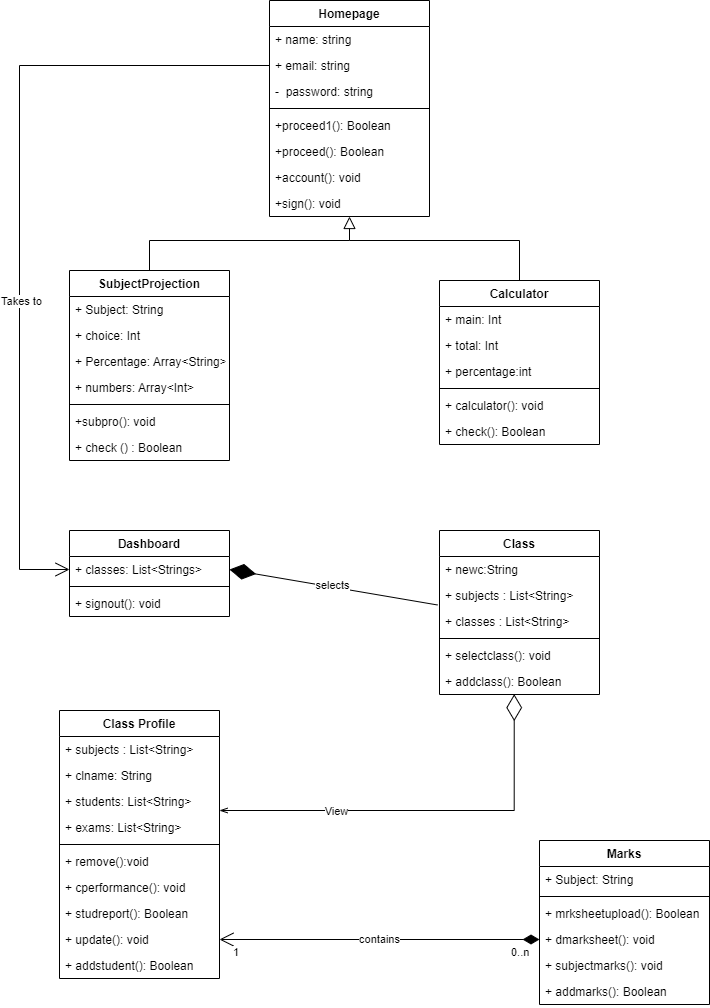

The diagram above was exported from draw.io. Its source (the exported page's mxGraphModel, read from the mxfile embedded in the PNG):
<mxGraphModel dx="734" dy="1607" grid="1" gridSize="10" guides="1" tooltips="1" connect="1" arrows="1" fold="1" page="1" pageScale="1" pageWidth="850" pageHeight="1100" math="0" shadow="0">
  <root>
    <mxCell id="0" />
    <mxCell id="1" parent="0" />
    <mxCell id="U9cS7XHf2e_2fuP_1cOi-17" value="Calculator" style="swimlane;fontStyle=1;align=center;verticalAlign=top;childLayout=stackLayout;horizontal=1;startSize=26;horizontalStack=0;resizeParent=1;resizeParentMax=0;resizeLast=0;collapsible=1;marginBottom=0;" parent="1" vertex="1">
      <mxGeometry x="470" y="240" width="160" height="164" as="geometry" />
    </mxCell>
    <mxCell id="U9cS7XHf2e_2fuP_1cOi-18" value="+ main: Int" style="text;strokeColor=none;fillColor=none;align=left;verticalAlign=top;spacingLeft=4;spacingRight=4;overflow=hidden;rotatable=0;points=[[0,0.5],[1,0.5]];portConstraint=eastwest;" parent="U9cS7XHf2e_2fuP_1cOi-17" vertex="1">
      <mxGeometry y="26" width="160" height="26" as="geometry" />
    </mxCell>
    <mxCell id="U9cS7XHf2e_2fuP_1cOi-21" value="+ total: Int" style="text;strokeColor=none;fillColor=none;align=left;verticalAlign=top;spacingLeft=4;spacingRight=4;overflow=hidden;rotatable=0;points=[[0,0.5],[1,0.5]];portConstraint=eastwest;" parent="U9cS7XHf2e_2fuP_1cOi-17" vertex="1">
      <mxGeometry y="52" width="160" height="26" as="geometry" />
    </mxCell>
    <mxCell id="AiV21hpvln2iSJStw3Qh-2" value="+ percentage:int" style="text;strokeColor=none;fillColor=none;align=left;verticalAlign=top;spacingLeft=4;spacingRight=4;overflow=hidden;rotatable=0;points=[[0,0.5],[1,0.5]];portConstraint=eastwest;" parent="U9cS7XHf2e_2fuP_1cOi-17" vertex="1">
      <mxGeometry y="78" width="160" height="26" as="geometry" />
    </mxCell>
    <mxCell id="U9cS7XHf2e_2fuP_1cOi-19" value="" style="line;strokeWidth=1;fillColor=none;align=left;verticalAlign=middle;spacingTop=-1;spacingLeft=3;spacingRight=3;rotatable=0;labelPosition=right;points=[];portConstraint=eastwest;" parent="U9cS7XHf2e_2fuP_1cOi-17" vertex="1">
      <mxGeometry y="104" width="160" height="8" as="geometry" />
    </mxCell>
    <mxCell id="IIzhIDFI_PaaZkzgVK2J-5" value="+ calculator(): void" style="text;strokeColor=none;fillColor=none;align=left;verticalAlign=top;spacingLeft=4;spacingRight=4;overflow=hidden;rotatable=0;points=[[0,0.5],[1,0.5]];portConstraint=eastwest;" vertex="1" parent="U9cS7XHf2e_2fuP_1cOi-17">
      <mxGeometry y="112" width="160" height="26" as="geometry" />
    </mxCell>
    <mxCell id="U9cS7XHf2e_2fuP_1cOi-20" value="+ check(): Boolean" style="text;strokeColor=none;fillColor=none;align=left;verticalAlign=top;spacingLeft=4;spacingRight=4;overflow=hidden;rotatable=0;points=[[0,0.5],[1,0.5]];portConstraint=eastwest;" parent="U9cS7XHf2e_2fuP_1cOi-17" vertex="1">
      <mxGeometry y="138" width="160" height="26" as="geometry" />
    </mxCell>
    <mxCell id="U9cS7XHf2e_2fuP_1cOi-23" value="SubjectProjection" style="swimlane;fontStyle=1;align=center;verticalAlign=top;childLayout=stackLayout;horizontal=1;startSize=26;horizontalStack=0;resizeParent=1;resizeParentMax=0;resizeLast=0;collapsible=1;marginBottom=0;" parent="1" vertex="1">
      <mxGeometry x="100" y="230" width="160" height="190" as="geometry" />
    </mxCell>
    <mxCell id="U9cS7XHf2e_2fuP_1cOi-24" value="+ Subject: String" style="text;strokeColor=none;fillColor=none;align=left;verticalAlign=top;spacingLeft=4;spacingRight=4;overflow=hidden;rotatable=0;points=[[0,0.5],[1,0.5]];portConstraint=eastwest;" parent="U9cS7XHf2e_2fuP_1cOi-23" vertex="1">
      <mxGeometry y="26" width="160" height="26" as="geometry" />
    </mxCell>
    <mxCell id="U9cS7XHf2e_2fuP_1cOi-29" value="+ choice: Int" style="text;strokeColor=none;fillColor=none;align=left;verticalAlign=top;spacingLeft=4;spacingRight=4;overflow=hidden;rotatable=0;points=[[0,0.5],[1,0.5]];portConstraint=eastwest;" parent="U9cS7XHf2e_2fuP_1cOi-23" vertex="1">
      <mxGeometry y="52" width="160" height="26" as="geometry" />
    </mxCell>
    <mxCell id="U9cS7XHf2e_2fuP_1cOi-27" value="+ Percentage: Array&lt;String&gt;" style="text;strokeColor=none;fillColor=none;align=left;verticalAlign=top;spacingLeft=4;spacingRight=4;overflow=hidden;rotatable=0;points=[[0,0.5],[1,0.5]];portConstraint=eastwest;" parent="U9cS7XHf2e_2fuP_1cOi-23" vertex="1">
      <mxGeometry y="78" width="160" height="26" as="geometry" />
    </mxCell>
    <mxCell id="U9cS7XHf2e_2fuP_1cOi-28" value="+ numbers: Array&lt;Int&gt;" style="text;strokeColor=none;fillColor=none;align=left;verticalAlign=top;spacingLeft=4;spacingRight=4;overflow=hidden;rotatable=0;points=[[0,0.5],[1,0.5]];portConstraint=eastwest;" parent="U9cS7XHf2e_2fuP_1cOi-23" vertex="1">
      <mxGeometry y="104" width="160" height="26" as="geometry" />
    </mxCell>
    <mxCell id="U9cS7XHf2e_2fuP_1cOi-25" value="" style="line;strokeWidth=1;fillColor=none;align=left;verticalAlign=middle;spacingTop=-1;spacingLeft=3;spacingRight=3;rotatable=0;labelPosition=right;points=[];portConstraint=eastwest;" parent="U9cS7XHf2e_2fuP_1cOi-23" vertex="1">
      <mxGeometry y="130" width="160" height="8" as="geometry" />
    </mxCell>
    <mxCell id="IIzhIDFI_PaaZkzgVK2J-4" value="+subpro(): void" style="text;strokeColor=none;fillColor=none;align=left;verticalAlign=top;spacingLeft=4;spacingRight=4;overflow=hidden;rotatable=0;points=[[0,0.5],[1,0.5]];portConstraint=eastwest;" vertex="1" parent="U9cS7XHf2e_2fuP_1cOi-23">
      <mxGeometry y="138" width="160" height="26" as="geometry" />
    </mxCell>
    <mxCell id="U9cS7XHf2e_2fuP_1cOi-26" value="+ check () : Boolean" style="text;strokeColor=none;fillColor=none;align=left;verticalAlign=top;spacingLeft=4;spacingRight=4;overflow=hidden;rotatable=0;points=[[0,0.5],[1,0.5]];portConstraint=eastwest;" parent="U9cS7XHf2e_2fuP_1cOi-23" vertex="1">
      <mxGeometry y="164" width="160" height="26" as="geometry" />
    </mxCell>
    <mxCell id="U9cS7XHf2e_2fuP_1cOi-44" value="Class" style="swimlane;fontStyle=1;align=center;verticalAlign=top;childLayout=stackLayout;horizontal=1;startSize=26;horizontalStack=0;resizeParent=1;resizeParentMax=0;resizeLast=0;collapsible=1;marginBottom=0;" parent="1" vertex="1">
      <mxGeometry x="470" y="490" width="160" height="164" as="geometry" />
    </mxCell>
    <mxCell id="U9cS7XHf2e_2fuP_1cOi-45" value="+ newc:String&#10;" style="text;strokeColor=none;fillColor=none;align=left;verticalAlign=top;spacingLeft=4;spacingRight=4;overflow=hidden;rotatable=0;points=[[0,0.5],[1,0.5]];portConstraint=eastwest;" parent="U9cS7XHf2e_2fuP_1cOi-44" vertex="1">
      <mxGeometry y="26" width="160" height="26" as="geometry" />
    </mxCell>
    <mxCell id="U9cS7XHf2e_2fuP_1cOi-48" value="+ subjects : List&lt;String&gt;&#10;" style="text;strokeColor=none;fillColor=none;align=left;verticalAlign=top;spacingLeft=4;spacingRight=4;overflow=hidden;rotatable=0;points=[[0,0.5],[1,0.5]];portConstraint=eastwest;" parent="U9cS7XHf2e_2fuP_1cOi-44" vertex="1">
      <mxGeometry y="52" width="160" height="26" as="geometry" />
    </mxCell>
    <mxCell id="f1RNk7TR9jIOe37djTq0-13" value="+ classes : List&lt;String&gt;&#10;" style="text;strokeColor=none;fillColor=none;align=left;verticalAlign=top;spacingLeft=4;spacingRight=4;overflow=hidden;rotatable=0;points=[[0,0.5],[1,0.5]];portConstraint=eastwest;" parent="U9cS7XHf2e_2fuP_1cOi-44" vertex="1">
      <mxGeometry y="78" width="160" height="26" as="geometry" />
    </mxCell>
    <mxCell id="U9cS7XHf2e_2fuP_1cOi-46" value="" style="line;strokeWidth=1;fillColor=none;align=left;verticalAlign=middle;spacingTop=-1;spacingLeft=3;spacingRight=3;rotatable=0;labelPosition=right;points=[];portConstraint=eastwest;" parent="U9cS7XHf2e_2fuP_1cOi-44" vertex="1">
      <mxGeometry y="104" width="160" height="8" as="geometry" />
    </mxCell>
    <mxCell id="f1RNk7TR9jIOe37djTq0-12" value="+ selectclass(): void" style="text;strokeColor=none;fillColor=none;align=left;verticalAlign=top;spacingLeft=4;spacingRight=4;overflow=hidden;rotatable=0;points=[[0,0.5],[1,0.5]];portConstraint=eastwest;" parent="U9cS7XHf2e_2fuP_1cOi-44" vertex="1">
      <mxGeometry y="112" width="160" height="26" as="geometry" />
    </mxCell>
    <mxCell id="U9cS7XHf2e_2fuP_1cOi-47" value="+ addclass(): Boolean" style="text;strokeColor=none;fillColor=none;align=left;verticalAlign=top;spacingLeft=4;spacingRight=4;overflow=hidden;rotatable=0;points=[[0,0.5],[1,0.5]];portConstraint=eastwest;" parent="U9cS7XHf2e_2fuP_1cOi-44" vertex="1">
      <mxGeometry y="138" width="160" height="26" as="geometry" />
    </mxCell>
    <mxCell id="U9cS7XHf2e_2fuP_1cOi-58" value="Dashboard" style="swimlane;fontStyle=1;align=center;verticalAlign=top;childLayout=stackLayout;horizontal=1;startSize=26;horizontalStack=0;resizeParent=1;resizeParentMax=0;resizeLast=0;collapsible=1;marginBottom=0;" parent="1" vertex="1">
      <mxGeometry x="100" y="490" width="160" height="86" as="geometry" />
    </mxCell>
    <mxCell id="U9cS7XHf2e_2fuP_1cOi-59" value="+ classes: List&lt;Strings&gt;" style="text;strokeColor=none;fillColor=none;align=left;verticalAlign=top;spacingLeft=4;spacingRight=4;overflow=hidden;rotatable=0;points=[[0,0.5],[1,0.5]];portConstraint=eastwest;" parent="U9cS7XHf2e_2fuP_1cOi-58" vertex="1">
      <mxGeometry y="26" width="160" height="26" as="geometry" />
    </mxCell>
    <mxCell id="U9cS7XHf2e_2fuP_1cOi-60" value="" style="line;strokeWidth=1;fillColor=none;align=left;verticalAlign=middle;spacingTop=-1;spacingLeft=3;spacingRight=3;rotatable=0;labelPosition=right;points=[];portConstraint=eastwest;" parent="U9cS7XHf2e_2fuP_1cOi-58" vertex="1">
      <mxGeometry y="52" width="160" height="8" as="geometry" />
    </mxCell>
    <mxCell id="U9cS7XHf2e_2fuP_1cOi-61" value="+ signout(): void" style="text;strokeColor=none;fillColor=none;align=left;verticalAlign=top;spacingLeft=4;spacingRight=4;overflow=hidden;rotatable=0;points=[[0,0.5],[1,0.5]];portConstraint=eastwest;" parent="U9cS7XHf2e_2fuP_1cOi-58" vertex="1">
      <mxGeometry y="60" width="160" height="26" as="geometry" />
    </mxCell>
    <mxCell id="WTnzp7g5cV9N-LSkwgik-4" value="Class Profile" style="swimlane;fontStyle=1;align=center;verticalAlign=top;childLayout=stackLayout;horizontal=1;startSize=26;horizontalStack=0;resizeParent=1;resizeParentMax=0;resizeLast=0;collapsible=1;marginBottom=0;" parent="1" vertex="1">
      <mxGeometry x="90" y="670" width="160" height="268" as="geometry" />
    </mxCell>
    <mxCell id="WTnzp7g5cV9N-LSkwgik-5" value="+ subjects : List&lt;String&gt;&#10;" style="text;strokeColor=none;fillColor=none;align=left;verticalAlign=top;spacingLeft=4;spacingRight=4;overflow=hidden;rotatable=0;points=[[0,0.5],[1,0.5]];portConstraint=eastwest;" parent="WTnzp7g5cV9N-LSkwgik-4" vertex="1">
      <mxGeometry y="26" width="160" height="26" as="geometry" />
    </mxCell>
    <mxCell id="WTnzp7g5cV9N-LSkwgik-35" value="+ clname: String" style="text;strokeColor=none;fillColor=none;align=left;verticalAlign=top;spacingLeft=4;spacingRight=4;overflow=hidden;rotatable=0;points=[[0,0.5],[1,0.5]];portConstraint=eastwest;" parent="WTnzp7g5cV9N-LSkwgik-4" vertex="1">
      <mxGeometry y="52" width="160" height="26" as="geometry" />
    </mxCell>
    <mxCell id="rW5WgxkO9TkuwDib5abM-15" value="+ students: List&lt;String&gt;" style="text;strokeColor=none;fillColor=none;align=left;verticalAlign=top;spacingLeft=4;spacingRight=4;overflow=hidden;rotatable=0;points=[[0,0.5],[1,0.5]];portConstraint=eastwest;" parent="WTnzp7g5cV9N-LSkwgik-4" vertex="1">
      <mxGeometry y="78" width="160" height="26" as="geometry" />
    </mxCell>
    <mxCell id="rW5WgxkO9TkuwDib5abM-1" value="+ exams: List&lt;String&gt;" style="text;strokeColor=none;fillColor=none;align=left;verticalAlign=top;spacingLeft=4;spacingRight=4;overflow=hidden;rotatable=0;points=[[0,0.5],[1,0.5]];portConstraint=eastwest;" parent="WTnzp7g5cV9N-LSkwgik-4" vertex="1">
      <mxGeometry y="104" width="160" height="26" as="geometry" />
    </mxCell>
    <mxCell id="WTnzp7g5cV9N-LSkwgik-6" value="" style="line;strokeWidth=1;fillColor=none;align=left;verticalAlign=middle;spacingTop=-1;spacingLeft=3;spacingRight=3;rotatable=0;labelPosition=right;points=[];portConstraint=eastwest;" parent="WTnzp7g5cV9N-LSkwgik-4" vertex="1">
      <mxGeometry y="130" width="160" height="8" as="geometry" />
    </mxCell>
    <mxCell id="WTnzp7g5cV9N-LSkwgik-7" value="+ remove():void&#10;" style="text;strokeColor=none;fillColor=none;align=left;verticalAlign=top;spacingLeft=4;spacingRight=4;overflow=hidden;rotatable=0;points=[[0,0.5],[1,0.5]];portConstraint=eastwest;" parent="WTnzp7g5cV9N-LSkwgik-4" vertex="1">
      <mxGeometry y="138" width="160" height="26" as="geometry" />
    </mxCell>
    <mxCell id="WTnzp7g5cV9N-LSkwgik-9" value="+ cperformance(): void&#10;" style="text;strokeColor=none;fillColor=none;align=left;verticalAlign=top;spacingLeft=4;spacingRight=4;overflow=hidden;rotatable=0;points=[[0,0.5],[1,0.5]];portConstraint=eastwest;" parent="WTnzp7g5cV9N-LSkwgik-4" vertex="1">
      <mxGeometry y="164" width="160" height="26" as="geometry" />
    </mxCell>
    <mxCell id="WTnzp7g5cV9N-LSkwgik-10" value="+ studreport(): Boolean&#10;" style="text;strokeColor=none;fillColor=none;align=left;verticalAlign=top;spacingLeft=4;spacingRight=4;overflow=hidden;rotatable=0;points=[[0,0.5],[1,0.5]];portConstraint=eastwest;" parent="WTnzp7g5cV9N-LSkwgik-4" vertex="1">
      <mxGeometry y="190" width="160" height="26" as="geometry" />
    </mxCell>
    <mxCell id="WTnzp7g5cV9N-LSkwgik-19" value="+ update(): void&#10;" style="text;strokeColor=none;fillColor=none;align=left;verticalAlign=top;spacingLeft=4;spacingRight=4;overflow=hidden;rotatable=0;points=[[0,0.5],[1,0.5]];portConstraint=eastwest;" parent="WTnzp7g5cV9N-LSkwgik-4" vertex="1">
      <mxGeometry y="216" width="160" height="26" as="geometry" />
    </mxCell>
    <mxCell id="WTnzp7g5cV9N-LSkwgik-20" value="+ addstudent(): Boolean&#10;" style="text;strokeColor=none;fillColor=none;align=left;verticalAlign=top;spacingLeft=4;spacingRight=4;overflow=hidden;rotatable=0;points=[[0,0.5],[1,0.5]];portConstraint=eastwest;" parent="WTnzp7g5cV9N-LSkwgik-4" vertex="1">
      <mxGeometry y="242" width="160" height="26" as="geometry" />
    </mxCell>
    <mxCell id="TGngLfyAyTJJZfVmskDl-1" value="Homepage" style="swimlane;fontStyle=1;align=center;verticalAlign=top;childLayout=stackLayout;horizontal=1;startSize=26;horizontalStack=0;resizeParent=1;resizeParentMax=0;resizeLast=0;collapsible=1;marginBottom=0;" parent="1" vertex="1">
      <mxGeometry x="300" y="-40" width="160" height="216" as="geometry">
        <mxRectangle x="310" y="-110" width="90" height="26" as="alternateBounds" />
      </mxGeometry>
    </mxCell>
    <mxCell id="-IiTKpggqG6OsIWz8-5X-5" value="+ name: string" style="text;strokeColor=none;fillColor=none;align=left;verticalAlign=top;spacingLeft=4;spacingRight=4;overflow=hidden;rotatable=0;points=[[0,0.5],[1,0.5]];portConstraint=eastwest;" parent="TGngLfyAyTJJZfVmskDl-1" vertex="1">
      <mxGeometry y="26" width="160" height="26" as="geometry" />
    </mxCell>
    <mxCell id="gScocZ75vdMGyyM2IWMY-1" value="+ email: string" style="text;strokeColor=none;fillColor=none;align=left;verticalAlign=top;spacingLeft=4;spacingRight=4;overflow=hidden;rotatable=0;points=[[0,0.5],[1,0.5]];portConstraint=eastwest;" parent="TGngLfyAyTJJZfVmskDl-1" vertex="1">
      <mxGeometry y="52" width="160" height="26" as="geometry" />
    </mxCell>
    <mxCell id="TGngLfyAyTJJZfVmskDl-2" value="-  password: string" style="text;strokeColor=none;fillColor=none;align=left;verticalAlign=top;spacingLeft=4;spacingRight=4;overflow=hidden;rotatable=0;points=[[0,0.5],[1,0.5]];portConstraint=eastwest;" parent="TGngLfyAyTJJZfVmskDl-1" vertex="1">
      <mxGeometry y="78" width="160" height="26" as="geometry" />
    </mxCell>
    <mxCell id="TGngLfyAyTJJZfVmskDl-3" value="" style="line;strokeWidth=1;fillColor=none;align=left;verticalAlign=middle;spacingTop=-1;spacingLeft=3;spacingRight=3;rotatable=0;labelPosition=right;points=[];portConstraint=eastwest;" parent="TGngLfyAyTJJZfVmskDl-1" vertex="1">
      <mxGeometry y="104" width="160" height="8" as="geometry" />
    </mxCell>
    <mxCell id="IIzhIDFI_PaaZkzgVK2J-1" value="+proceed1(): Boolean" style="text;strokeColor=none;fillColor=none;align=left;verticalAlign=top;spacingLeft=4;spacingRight=4;overflow=hidden;rotatable=0;points=[[0,0.5],[1,0.5]];portConstraint=eastwest;" vertex="1" parent="TGngLfyAyTJJZfVmskDl-1">
      <mxGeometry y="112" width="160" height="26" as="geometry" />
    </mxCell>
    <mxCell id="IIzhIDFI_PaaZkzgVK2J-3" value="+proceed(): Boolean" style="text;strokeColor=none;fillColor=none;align=left;verticalAlign=top;spacingLeft=4;spacingRight=4;overflow=hidden;rotatable=0;points=[[0,0.5],[1,0.5]];portConstraint=eastwest;" vertex="1" parent="TGngLfyAyTJJZfVmskDl-1">
      <mxGeometry y="138" width="160" height="26" as="geometry" />
    </mxCell>
    <mxCell id="rW5WgxkO9TkuwDib5abM-8" value="+account(): void" style="text;strokeColor=none;fillColor=none;align=left;verticalAlign=top;spacingLeft=4;spacingRight=4;overflow=hidden;rotatable=0;points=[[0,0.5],[1,0.5]];portConstraint=eastwest;" parent="TGngLfyAyTJJZfVmskDl-1" vertex="1">
      <mxGeometry y="164" width="160" height="26" as="geometry" />
    </mxCell>
    <mxCell id="TGngLfyAyTJJZfVmskDl-4" value="+sign(): void" style="text;strokeColor=none;fillColor=none;align=left;verticalAlign=top;spacingLeft=4;spacingRight=4;overflow=hidden;rotatable=0;points=[[0,0.5],[1,0.5]];portConstraint=eastwest;" parent="TGngLfyAyTJJZfVmskDl-1" vertex="1">
      <mxGeometry y="190" width="160" height="26" as="geometry" />
    </mxCell>
    <mxCell id="gScocZ75vdMGyyM2IWMY-13" value="" style="endArrow=block;html=1;rounded=0;endSize=10;strokeWidth=1;exitX=0.5;exitY=0;exitDx=0;exitDy=0;edgeStyle=elbowEdgeStyle;elbow=vertical;endFill=0;entryX=0.5;entryY=1;entryDx=0;entryDy=0;" parent="1" source="U9cS7XHf2e_2fuP_1cOi-23" target="TGngLfyAyTJJZfVmskDl-1" edge="1">
      <mxGeometry width="50" height="50" relative="1" as="geometry">
        <mxPoint x="360" y="260" as="sourcePoint" />
        <mxPoint x="370" y="150" as="targetPoint" />
        <Array as="points">
          <mxPoint x="280" y="200" />
        </Array>
      </mxGeometry>
    </mxCell>
    <mxCell id="gScocZ75vdMGyyM2IWMY-21" value="" style="endArrow=open;endFill=1;endSize=12;html=1;rounded=0;strokeWidth=1;exitX=0;exitY=0.5;exitDx=0;exitDy=0;entryX=0;entryY=0.5;entryDx=0;entryDy=0;edgeStyle=elbowEdgeStyle;" parent="1" source="gScocZ75vdMGyyM2IWMY-1" target="U9cS7XHf2e_2fuP_1cOi-59" edge="1">
      <mxGeometry width="160" relative="1" as="geometry">
        <mxPoint x="280" y="-121.33332824707031" as="sourcePoint" />
        <mxPoint x="470" y="350" as="targetPoint" />
        <Array as="points">
          <mxPoint x="50" y="110" />
          <mxPoint x="70" y="310" />
        </Array>
      </mxGeometry>
    </mxCell>
    <mxCell id="gScocZ75vdMGyyM2IWMY-22" value="Takes to" style="edgeLabel;html=1;align=center;verticalAlign=middle;resizable=0;points=[];" parent="gScocZ75vdMGyyM2IWMY-21" vertex="1" connectable="0">
      <mxGeometry x="0.2056" y="1" relative="1" as="geometry">
        <mxPoint as="offset" />
      </mxGeometry>
    </mxCell>
    <mxCell id="gScocZ75vdMGyyM2IWMY-26" value="" style="endArrow=diamondThin;endFill=0;endSize=24;html=1;rounded=0;strokeWidth=1;edgeStyle=orthogonalEdgeStyle;entryX=0.467;entryY=0.987;entryDx=0;entryDy=0;entryPerimeter=0;startArrow=openThin;startFill=0;targetPerimeterSpacing=1;" parent="1" target="U9cS7XHf2e_2fuP_1cOi-47" edge="1">
      <mxGeometry width="160" relative="1" as="geometry">
        <mxPoint x="250" y="770" as="sourcePoint" />
        <mxPoint x="560" y="720" as="targetPoint" />
        <Array as="points">
          <mxPoint x="250" y="770" />
          <mxPoint x="545" y="770" />
        </Array>
      </mxGeometry>
    </mxCell>
    <mxCell id="gScocZ75vdMGyyM2IWMY-27" value="View" style="edgeLabel;html=1;align=center;verticalAlign=middle;resizable=0;points=[];" parent="gScocZ75vdMGyyM2IWMY-26" vertex="1" connectable="0">
      <mxGeometry x="-0.434" relative="1" as="geometry">
        <mxPoint as="offset" />
      </mxGeometry>
    </mxCell>
    <mxCell id="rW5WgxkO9TkuwDib5abM-2" value="Marks" style="swimlane;fontStyle=1;align=center;verticalAlign=top;childLayout=stackLayout;horizontal=1;startSize=26;horizontalStack=0;resizeParent=1;resizeParentMax=0;resizeLast=0;collapsible=1;marginBottom=0;" parent="1" vertex="1">
      <mxGeometry x="570" y="800" width="170" height="164" as="geometry" />
    </mxCell>
    <mxCell id="rW5WgxkO9TkuwDib5abM-3" value="+ Subject: String" style="text;strokeColor=none;fillColor=none;align=left;verticalAlign=top;spacingLeft=4;spacingRight=4;overflow=hidden;rotatable=0;points=[[0,0.5],[1,0.5]];portConstraint=eastwest;" parent="rW5WgxkO9TkuwDib5abM-2" vertex="1">
      <mxGeometry y="26" width="170" height="26" as="geometry" />
    </mxCell>
    <mxCell id="rW5WgxkO9TkuwDib5abM-4" value="" style="line;strokeWidth=1;fillColor=none;align=left;verticalAlign=middle;spacingTop=-1;spacingLeft=3;spacingRight=3;rotatable=0;labelPosition=right;points=[];portConstraint=eastwest;" parent="rW5WgxkO9TkuwDib5abM-2" vertex="1">
      <mxGeometry y="52" width="170" height="8" as="geometry" />
    </mxCell>
    <mxCell id="rW5WgxkO9TkuwDib5abM-6" value="+ mrksheetupload(): Boolean" style="text;strokeColor=none;fillColor=none;align=left;verticalAlign=top;spacingLeft=4;spacingRight=4;overflow=hidden;rotatable=0;points=[[0,0.5],[1,0.5]];portConstraint=eastwest;" parent="rW5WgxkO9TkuwDib5abM-2" vertex="1">
      <mxGeometry y="60" width="170" height="26" as="geometry" />
    </mxCell>
    <mxCell id="rW5WgxkO9TkuwDib5abM-5" value="+ dmarksheet(): void" style="text;strokeColor=none;fillColor=none;align=left;verticalAlign=top;spacingLeft=4;spacingRight=4;overflow=hidden;rotatable=0;points=[[0,0.5],[1,0.5]];portConstraint=eastwest;" parent="rW5WgxkO9TkuwDib5abM-2" vertex="1">
      <mxGeometry y="86" width="170" height="26" as="geometry" />
    </mxCell>
    <mxCell id="rW5WgxkO9TkuwDib5abM-7" value="+ subjectmarks(): void" style="text;strokeColor=none;fillColor=none;align=left;verticalAlign=top;spacingLeft=4;spacingRight=4;overflow=hidden;rotatable=0;points=[[0,0.5],[1,0.5]];portConstraint=eastwest;" parent="rW5WgxkO9TkuwDib5abM-2" vertex="1">
      <mxGeometry y="112" width="170" height="26" as="geometry" />
    </mxCell>
    <mxCell id="rW5WgxkO9TkuwDib5abM-10" value="+ addmarks(): Boolean " style="text;strokeColor=none;fillColor=none;align=left;verticalAlign=top;spacingLeft=4;spacingRight=4;overflow=hidden;rotatable=0;points=[[0,0.5],[1,0.5]];portConstraint=eastwest;" parent="rW5WgxkO9TkuwDib5abM-2" vertex="1">
      <mxGeometry y="138" width="170" height="26" as="geometry" />
    </mxCell>
    <mxCell id="rW5WgxkO9TkuwDib5abM-12" value="" style="endArrow=none;html=1;rounded=0;targetPerimeterSpacing=1;strokeWidth=1;entryX=0.5;entryY=0;entryDx=0;entryDy=0;edgeStyle=elbowEdgeStyle;elbow=vertical;" parent="1" target="U9cS7XHf2e_2fuP_1cOi-17" edge="1">
      <mxGeometry width="50" height="50" relative="1" as="geometry">
        <mxPoint x="380" y="200" as="sourcePoint" />
        <mxPoint x="400" y="180" as="targetPoint" />
        <Array as="points">
          <mxPoint x="470" y="200" />
        </Array>
      </mxGeometry>
    </mxCell>
    <mxCell id="s6HyXnKAhN0-1qKortCY-1" value="" style="endArrow=diamondThin;endFill=1;endSize=24;html=1;rounded=0;entryX=1;entryY=0.5;entryDx=0;entryDy=0;exitX=-0.012;exitY=0.865;exitDx=0;exitDy=0;exitPerimeter=0;" parent="1" source="U9cS7XHf2e_2fuP_1cOi-48" target="U9cS7XHf2e_2fuP_1cOi-59" edge="1">
      <mxGeometry width="160" relative="1" as="geometry">
        <mxPoint x="350" y="450" as="sourcePoint" />
        <mxPoint x="30" y="450" as="targetPoint" />
      </mxGeometry>
    </mxCell>
    <mxCell id="s6HyXnKAhN0-1qKortCY-3" value="selects" style="edgeLabel;html=1;align=center;verticalAlign=middle;resizable=0;points=[];" parent="s6HyXnKAhN0-1qKortCY-1" vertex="1" connectable="0">
      <mxGeometry x="0.0133" y="-2" relative="1" as="geometry">
        <mxPoint as="offset" />
      </mxGeometry>
    </mxCell>
    <mxCell id="s6HyXnKAhN0-1qKortCY-5" value="contains" style="endArrow=open;html=1;endSize=12;startArrow=diamondThin;startSize=14;startFill=1;edgeStyle=orthogonalEdgeStyle;rounded=0;exitX=0;exitY=0.5;exitDx=0;exitDy=0;entryX=1;entryY=0.5;entryDx=0;entryDy=0;" parent="1" source="rW5WgxkO9TkuwDib5abM-5" target="WTnzp7g5cV9N-LSkwgik-19" edge="1">
      <mxGeometry relative="1" as="geometry">
        <mxPoint x="320" y="840" as="sourcePoint" />
        <mxPoint x="280" y="880" as="targetPoint" />
      </mxGeometry>
    </mxCell>
    <mxCell id="s6HyXnKAhN0-1qKortCY-6" value="0..n" style="edgeLabel;resizable=0;html=1;align=left;verticalAlign=top;" parent="s6HyXnKAhN0-1qKortCY-5" connectable="0" vertex="1">
      <mxGeometry x="-1" relative="1" as="geometry">
        <mxPoint x="-30" as="offset" />
      </mxGeometry>
    </mxCell>
    <mxCell id="s6HyXnKAhN0-1qKortCY-7" value="1" style="edgeLabel;resizable=0;html=1;align=right;verticalAlign=top;" parent="s6HyXnKAhN0-1qKortCY-5" connectable="0" vertex="1">
      <mxGeometry x="1" relative="1" as="geometry">
        <mxPoint x="20" as="offset" />
      </mxGeometry>
    </mxCell>
  </root>
</mxGraphModel>